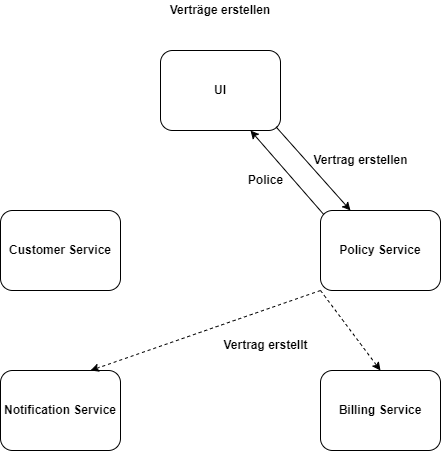

The diagram above was exported from draw.io. Its source (the exported page's mxGraphModel, read from the mxfile embedded in the PNG):
<mxGraphModel dx="780" dy="595" grid="1" gridSize="10" guides="1" tooltips="1" connect="1" arrows="1" fold="1" page="1" pageScale="1" pageWidth="827" pageHeight="1169" math="0" shadow="0">
  <root>
    <mxCell id="0" />
    <mxCell id="1" parent="0" />
    <mxCell id="B1QVSM-lZZumrdg9S91F-16" value="" style="group;fontStyle=1;fontSize=12;" vertex="1" connectable="0" parent="1">
      <mxGeometry x="720" y="550" width="440" height="450" as="geometry" />
    </mxCell>
    <mxCell id="B1QVSM-lZZumrdg9S91F-17" value="UI" style="rounded=1;whiteSpace=wrap;html=1;fontStyle=1;fontSize=12;" vertex="1" parent="B1QVSM-lZZumrdg9S91F-16">
      <mxGeometry x="160" y="50" width="120" height="80" as="geometry" />
    </mxCell>
    <mxCell id="B1QVSM-lZZumrdg9S91F-18" value="Notification Service" style="rounded=1;whiteSpace=wrap;html=1;fontStyle=1;fontSize=12;" vertex="1" parent="B1QVSM-lZZumrdg9S91F-16">
      <mxGeometry y="370" width="120" height="80" as="geometry" />
    </mxCell>
    <mxCell id="B1QVSM-lZZumrdg9S91F-19" value="Customer Service" style="rounded=1;whiteSpace=wrap;html=1;fontStyle=1;fontSize=12;" vertex="1" parent="B1QVSM-lZZumrdg9S91F-16">
      <mxGeometry y="210" width="120" height="80" as="geometry" />
    </mxCell>
    <mxCell id="B1QVSM-lZZumrdg9S91F-20" style="edgeStyle=none;rounded=0;orthogonalLoop=1;jettySize=auto;html=1;exitX=0.03;exitY=0.055;exitDx=0;exitDy=0;entryX=0.75;entryY=1;entryDx=0;entryDy=0;fontSize=12;exitPerimeter=0;fontStyle=1" edge="1" parent="B1QVSM-lZZumrdg9S91F-16" source="B1QVSM-lZZumrdg9S91F-22" target="B1QVSM-lZZumrdg9S91F-17">
      <mxGeometry relative="1" as="geometry" />
    </mxCell>
    <mxCell id="B1QVSM-lZZumrdg9S91F-21" style="edgeStyle=none;rounded=0;orthogonalLoop=1;jettySize=auto;html=1;exitX=0;exitY=1;exitDx=0;exitDy=0;entryX=0.75;entryY=0;entryDx=0;entryDy=0;fontSize=12;dashed=1;fontStyle=1" edge="1" parent="B1QVSM-lZZumrdg9S91F-16" source="B1QVSM-lZZumrdg9S91F-22" target="B1QVSM-lZZumrdg9S91F-18">
      <mxGeometry relative="1" as="geometry" />
    </mxCell>
    <mxCell id="B1QVSM-lZZumrdg9S91F-22" value="Policy Service" style="rounded=1;whiteSpace=wrap;html=1;fontStyle=1;fontSize=12;" vertex="1" parent="B1QVSM-lZZumrdg9S91F-16">
      <mxGeometry x="320" y="210" width="120" height="80" as="geometry" />
    </mxCell>
    <mxCell id="B1QVSM-lZZumrdg9S91F-23" style="edgeStyle=none;rounded=0;orthogonalLoop=1;jettySize=auto;html=1;exitX=0.963;exitY=0.955;exitDx=0;exitDy=0;entryX=0.25;entryY=0;entryDx=0;entryDy=0;fontSize=12;exitPerimeter=0;fontStyle=1" edge="1" parent="B1QVSM-lZZumrdg9S91F-16" source="B1QVSM-lZZumrdg9S91F-17" target="B1QVSM-lZZumrdg9S91F-22">
      <mxGeometry relative="1" as="geometry" />
    </mxCell>
    <mxCell id="B1QVSM-lZZumrdg9S91F-24" style="edgeStyle=orthogonalEdgeStyle;rounded=0;orthogonalLoop=1;jettySize=auto;html=1;exitX=0.5;exitY=1;exitDx=0;exitDy=0;fontStyle=1;fontSize=12;" edge="1" parent="B1QVSM-lZZumrdg9S91F-16" source="B1QVSM-lZZumrdg9S91F-18" target="B1QVSM-lZZumrdg9S91F-18">
      <mxGeometry relative="1" as="geometry" />
    </mxCell>
    <mxCell id="B1QVSM-lZZumrdg9S91F-25" value="Verträge erstellen" style="text;html=1;strokeColor=none;fillColor=none;align=center;verticalAlign=middle;whiteSpace=wrap;rounded=0;fontStyle=1;fontSize=12;" vertex="1" parent="B1QVSM-lZZumrdg9S91F-16">
      <mxGeometry width="440" height="20" as="geometry" />
    </mxCell>
    <mxCell id="B1QVSM-lZZumrdg9S91F-26" value="Vertrag erstellen" style="text;html=1;align=center;verticalAlign=middle;resizable=0;points=[];autosize=1;fontSize=12;fontStyle=1" vertex="1" parent="B1QVSM-lZZumrdg9S91F-16">
      <mxGeometry x="300" y="145" width="120" height="30" as="geometry" />
    </mxCell>
    <mxCell id="B1QVSM-lZZumrdg9S91F-27" value="Police" style="text;html=1;align=center;verticalAlign=middle;resizable=0;points=[];autosize=1;fontSize=12;fontStyle=1" vertex="1" parent="B1QVSM-lZZumrdg9S91F-16">
      <mxGeometry x="235" y="165" width="60" height="30" as="geometry" />
    </mxCell>
    <mxCell id="B1QVSM-lZZumrdg9S91F-28" value="Vertrag erstellt" style="text;html=1;align=center;verticalAlign=middle;resizable=0;points=[];autosize=1;fontSize=12;fontStyle=1" vertex="1" parent="B1QVSM-lZZumrdg9S91F-16">
      <mxGeometry x="210" y="330" width="110" height="30" as="geometry" />
    </mxCell>
    <mxCell id="B1QVSM-lZZumrdg9S91F-29" value="Billing Service" style="rounded=1;whiteSpace=wrap;html=1;fontStyle=1;fontSize=12;" vertex="1" parent="B1QVSM-lZZumrdg9S91F-16">
      <mxGeometry x="320" y="370" width="120" height="80" as="geometry" />
    </mxCell>
    <mxCell id="B1QVSM-lZZumrdg9S91F-30" style="edgeStyle=none;rounded=0;orthogonalLoop=1;jettySize=auto;html=1;exitX=0;exitY=1;exitDx=0;exitDy=0;entryX=0.5;entryY=0;entryDx=0;entryDy=0;fontSize=12;dashed=1;fontStyle=1" edge="1" parent="B1QVSM-lZZumrdg9S91F-16" source="B1QVSM-lZZumrdg9S91F-22" target="B1QVSM-lZZumrdg9S91F-29">
      <mxGeometry relative="1" as="geometry">
        <mxPoint x="330" y="300" as="sourcePoint" />
        <mxPoint x="100" y="380" as="targetPoint" />
      </mxGeometry>
    </mxCell>
  </root>
</mxGraphModel>